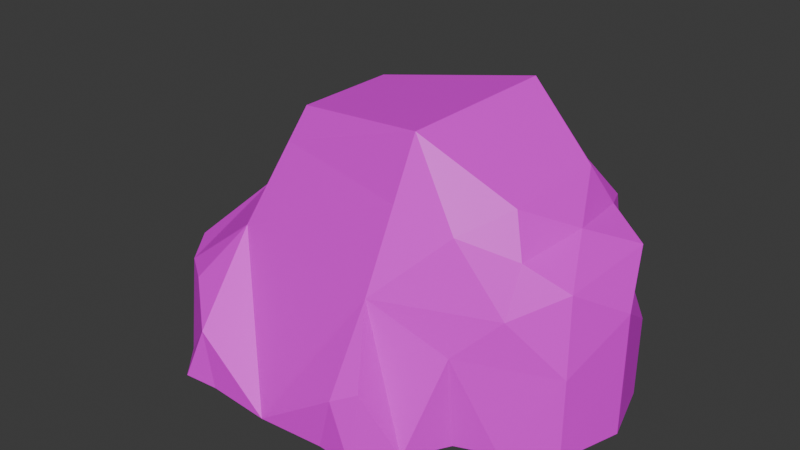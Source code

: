 # Source: Boulder.blend  (saved by Blender 5.1.30; exported with 4.5.12 LTS)
import bpy
from mathutils import Matrix  # noqa: F401  (used for matrix-valued properties, if any)

bpy.ops.wm.read_factory_settings(use_empty=True)
scene = bpy.context.scene
scene.name = 'Scene'

# ---- collections
col_collection = bpy.data.collections.new('Collection'); scene.collection.children.link(col_collection)

# ---- images (referenced by path relative to the original .blend; pixels are not part of the script)
import os
ASSET_DIR = os.environ.get("B2B_ASSET_DIR", "")  # directory of the original .blend (textures are referenced by path, not embedded)
HERE = os.path.dirname(os.path.abspath(__file__))  # packed textures are extracted next to this script under _unpacked/

def load_image(name, relpath, width, height, colorspace="sRGB"):
    """Load a texture the original file referenced (path relative to the .blend, or extracted next to this script)."""
    p = next((c for c in (os.path.join(HERE, relpath), os.path.join(ASSET_DIR, relpath)) if relpath and os.path.exists(c)), "")
    if p:
        img = bpy.data.images.load(p, check_existing=True)
        img.name = name
    else:  # same state as the original file: an image datablock whose file is absent (Cycles renders it pink)
        img = bpy.data.images.new(name, width, height)
        img.source = "FILE"
        img.filepath = "//" + (relpath or name)
    img.colorspace_settings.name = colorspace
    return img
img_stonetexture_png = load_image('StoneTexture.png', 'StoneTexture.png', 1024, 1024, 'sRGB')

# ---- materials (node trees are filled in below, after node groups)
mat_boulder = bpy.data.materials.new('Boulder')
mat_boulder.alpha_threshold = 0.0
mat_boulder.use_backface_culling_lightprobe_volume = False
mat_boulder.roughness = 0.5
mat_boulder.line_color = (0.0, 0.0, 0.0, 1.0)

# ---- material node trees
mat_boulder.use_nodes = True; mat_boulder.node_tree.nodes.clear()
_N = mat_boulder.node_tree.nodes; _L = mat_boulder.node_tree.links
n0 = _N.new('ShaderNodeOutputMaterial'); n0.name = 'Material Output'; n0.location = (200, 100)
n1 = _N.new('ShaderNodeBsdfPrincipled'); n1.name = 'Principled BSDF'; n1.location = (-200, 100)
n2 = _N.new('ShaderNodeTexImage'); n2.name = 'Image Texture'; n2.location = (-490, 80)
n2.image = img_stonetexture_png
_L.new(n1.outputs[0], n0.inputs[0])
_L.new(n2.outputs[0], n1.inputs[0])
n0.is_active_output = True

# ---- world
world_world = bpy.data.worlds.new('World'); scene.world = world_world
world_world.use_nodes = True; world_world.node_tree.nodes.clear()
_N = world_world.node_tree.nodes; _L = world_world.node_tree.links
n0 = _N.new('ShaderNodeOutputWorld'); n0.name = 'World Output'; n0.location = (200, 100)
n1 = _N.new('ShaderNodeBackground'); n1.name = 'Background'; n1.location = (-200, 100)
n1.inputs[0].default_value = (0.05088, 0.05088, 0.05088, 1.0)
_L.new(n1.outputs[0], n0.inputs[0])
n0.is_active_output = True
world_world.color = (0.05088, 0.05088, 0.05088)
world_world.sun_shadow_jitter_overblur = 0.0

# ---- meshes
me_cube = bpy.data.meshes.new('Cube')
me_cube.from_pydata([(0.3527, -0.566, 0.5645), (-0.3941, 0.3615, 0.6259), (-0.3636, -0.417, 0.5438), (0.3777, -0.3421, 1.088), (-0.2306, -0.2135, 0.99), (0.3778, 0.3433, 1.088), (-0.2307, 0.2122, 0.9899), (0.7646, 0.3629, 0.5394), (0.7647, -0.3628, 0.5385), (0.6989, 0.2239, 0.8693), (0.6989, -0.2235, 0.8694), (-0.7783, -0.285, 0.3176), (-0.7782, 0.2844, 0.3176), (-0.5359, -0.5878, 0.009817), (0.5211, -0.5851, 0.009872), (0.763, 0.3629, 0.00989), (0.7657, -0.3618, 0.009889), (-0.7939, -0.3297, 0.00959), (-0.7943, 0.3326, 0.009593), (-0.5031, -0.5575, 0.3285), (-0.2765, 0.2702, 0.8477), (0.002439, -0.0002369, 1.027), (0.7664, 0.2841, 0.7219), (0.7664, -0.2837, 0.7219), (-0.7919, -0.327, 0.2187), (-0.6557, 0.329, 0.4383), (-0.268, -0.7146, 0.009664), (-0.3286, -0.7021, 0.2272), (0.266, -0.7148, 0.009663), (0.3266, -0.7238, 0.2304), (-0.7923, 0.3278, 0.2195), (0.4098, -0.7257, 0.009713), (-0.6488, -0.4633, 0.00982), (-0.8518, 0.0001606, 0.009495), (0.3246, 0.5461, 0.009476), (-0.4128, -0.7257, 0.009704), (-0.6408, 0.4524, 0.3199), (0.6122, -0.4524, 0.3826), (0.4265, -0.6924, 0.284), (-0.0004135, -0.7341, 0.009704), (-0.6727, -0.0004952, 0.479), (-0.6473, -0.4547, 0.3161), (-0.8493, 2.268e-05, 0.1839), (0.584, -0.4024, 0.7994), (0.8109, 0.0001891, 0.7498), (0.5835, 0.4019, 0.8006), (-0.3839, -0.002342, 0.8586), (0.615, -0.421, 0.009411), (-0.003617, 0.3925, 0.8761), (0.5066, -0.3798, 0.9076), (0.5547, -0.2768, 0.9675), (0.3669, -0.4389, 0.8616), (-0.2694, -0.2729, 0.8599), (1.017, 0.0001579, 0.4999), (0.5565, 0.2769, 0.9662), (0.9243, 0.2255, 0.6378), (0.9411, 0.2519, 0.3335), (0.9403, 0.252, 0.009826), (0.941, -0.2508, 0.3332), (0.9408, -0.2503, 0.009826), (1.016, 0.0007539, 0.009806), (0.9243, -0.225, 0.6379), (0.477, 0.3716, 0.9492), (1.017, 0.0003651, 0.3243), (-0.3438, 0.5636, 0.009433), (-0.005033, 0.5548, 0.6471), (0.3251, 0.5266, 0.7877), (0.6947, 0.4456, 0.6771), (0.5759, 0.5541, 0.5943), (-0.5457, 0.4745, 0.4617), (-0.3321, 0.4875, 0.5934), (0.3249, 0.5984, 0.4376), (0.3243, 0.5946, 0.2407), (-0.3474, 0.5721, 0.4036), (-0.3441, 0.6021, 0.2202), (0.7105, 0.4809, 0.3693), (0.7089, 0.477, 0.1981), (-0.7323, 0.4628, 0.2084), (-0.7457, 0.4669, 0.009643), (0.5737, 0.5516, 0.2176), (-0.001881, 0.6053, 0.2481), (-0.6077, 0.5604, 0.009804), (-0.2142, 0.4384, 0.7676), (0.6908, 0.459, 0.009586), (-0.6178, 0.5042, 0.3087), (-0.00145, 0.5655, 0.009479), (0.5732, 0.4866, 0.009443), (0.5742, 0.5603, 0.3995)], [], [(65, 82, 48, 66), (3, 5, 21), (24, 41, 11), (5, 48, 6), (20, 1, 46), (53, 56, 7, 55), (0, 38, 14, 37), (46, 52, 4), (43, 23, 10), (42, 12, 30), (31, 14, 38), (40, 12, 42, 11), (63, 53, 58), (10, 44, 9), (37, 16, 58, 8), (27, 19, 13, 35), (61, 53, 55, 44), (25, 36, 30, 12), (48, 62, 45, 66), (8, 43, 0, 37), (57, 15, 56), (18, 77, 78), (67, 7, 75, 68), (1, 20, 82, 70), (54, 62, 5), (16, 59, 58), (68, 66, 45, 67), (54, 3, 50), (15, 76, 75), (45, 22, 67), (3, 52, 51), (43, 49, 51, 0), (14, 47, 16, 37), (2, 46, 1, 40), (32, 24, 17), (13, 41, 32), (0, 29, 38), (42, 18, 33), (17, 42, 33), (11, 42, 24), (39, 0, 2), (21, 5, 6), (3, 54, 5), (22, 44, 55), (48, 20, 6), (7, 56, 15, 75), (36, 25, 69, 84), (15, 57, 60), (13, 32, 26), (7, 22, 55), (39, 26, 85), (32, 17, 33), (23, 43, 8), (23, 44, 10), (40, 11, 41, 2), (40, 25, 12), (22, 45, 9), (20, 46, 6), (73, 70, 65), (49, 50, 3), (2, 19, 27), (25, 1, 70, 69), (30, 36, 84, 77), (15, 83, 76), (63, 56, 53), (18, 78, 81), (16, 47, 86, 15), (54, 50, 10, 9), (26, 32, 64, 85), (61, 8, 58, 53), (63, 59, 60), (57, 56, 63, 60), (46, 4, 6), (65, 70, 82), (87, 71, 68), (51, 49, 3), (44, 23, 61), (22, 7, 67), (86, 76, 83), (85, 72, 34), (81, 77, 84), (70, 73, 84, 69), (73, 74, 81, 84), (74, 85, 64), (34, 79, 86), (79, 87, 75, 76), (72, 87, 79), (87, 68, 75), (68, 71, 65, 66), (80, 71, 72), (73, 80, 74), (9, 45, 62, 54), (64, 81, 74), (20, 48, 82), (27, 35, 26), (43, 10, 50, 49), (52, 3, 4), (31, 38, 29), (29, 39, 28), (39, 27, 26), (29, 28, 31), (21, 4, 3), (19, 2, 41), (23, 8, 61), (18, 30, 77), (52, 46, 2), (32, 41, 24), (13, 19, 41), (42, 30, 18), (17, 24, 42), (47, 39, 85, 34), (26, 35, 13), (59, 16, 60), (39, 47, 28), (62, 48, 5), (32, 33, 64), (60, 16, 15), (51, 52, 2, 0), (33, 18, 64), (64, 18, 81), (34, 86, 47), (86, 83, 15), (63, 58, 59), (14, 31, 28), (86, 79, 76), (85, 80, 72), (81, 78, 77), (74, 80, 85), (34, 72, 79), (72, 71, 87), (73, 65, 71, 80), (6, 4, 21), (44, 22, 9), (2, 27, 39), (29, 0, 39), (1, 25, 40), (47, 14, 28)])
_uv = me_cube.uv_layers.new(name='UVMap')
_uv.uv.foreach_set('vector', [0.4508, 0.7811, 0.342, 0.8335, 0.4515, 0.8806, 0.6225, 0.8422, 0.6527, 0.98, 0.6527, 0.98, 0.4523, 0.9531, 0.04156, 0.5948, 0.1168, 0.6371, 0.04864, 0.6377, 0.6527, 0.98, 0.4491, 0.8855, 0.3278, 0.9363, 0.3096, 0.8683, 0.2485, 0.7718, 0.2538, 0.873, 0.9822, 0.717, 0.9428, 0.6447, 0.851, 0.7342, 0.9341, 0.777, 0.6368, 0.7451, 0.6752, 0.6231, 0.7244, 0.5039, 0.7718, 0.666, 0.2461, 0.8777, 0.3072, 0.8783, 0.3279, 0.9363, 0.7571, 0.8473, 0.852, 0.8136, 0.8169, 0.8777, 0.01171, 0.5796, 0.0487, 0.6377, 0.04136, 0.5951, 0.6666, 0.5039, 0.7244, 0.5039, 0.6752, 0.6231, 0.1036, 0.708, 0.0487, 0.6377, 0.01171, 0.5796, 0.04864, 0.6377, 0.9822, 0.6407, 0.9822, 0.717, 0.9428, 0.6446, 0.8169, 0.8777, 0.8751, 0.8257, 0.8169, 0.8777, 0.7718, 0.666, 0.8516, 0.504, 0.9428, 0.6446, 0.8511, 0.7338, 0.2825, 0.5985, 0.1918, 0.6425, 0.1747, 0.5039, 0.2387, 0.5039, 0.9341, 0.777, 0.9822, 0.717, 0.9341, 0.777, 0.8751, 0.8257, 0.1124, 0.6903, 0.1201, 0.6388, 0.04136, 0.5951, 0.0487, 0.6377, 0.4515, 0.8806, 0.7015, 0.9124, 0.7569, 0.8478, 0.6225, 0.8422, 0.8511, 0.7338, 0.7571, 0.8473, 0.6368, 0.7451, 0.7718, 0.666, 0.9424, 0.5039, 0.8502, 0.504, 0.9428, 0.6447, 0.04032, 0.5038, 0.07256, 0.5903, 0.06561, 0.5039, 0.8147, 0.7941, 0.851, 0.7342, 0.8229, 0.6602, 0.7529, 0.7581, 0.2485, 0.7718, 0.3096, 0.8683, 0.342, 0.8335, 0.2807, 0.7577, 0.7481, 0.9257, 0.7057, 0.9181, 0.6527, 0.98, 0.8516, 0.504, 0.9427, 0.5039, 0.9428, 0.6446, 0.7529, 0.7581, 0.6225, 0.8422, 0.7569, 0.8478, 0.8147, 0.7941, 0.7481, 0.9257, 0.6527, 0.98, 0.7472, 0.9263, 0.8502, 0.504, 0.8221, 0.5858, 0.8229, 0.6602, 0.7569, 0.8478, 0.852, 0.8136, 0.8147, 0.7941, 0.6527, 0.98, 0.3072, 0.8783, 0.6469, 0.879, 0.7571, 0.8473, 0.7169, 0.8943, 0.6442, 0.8743, 0.6368, 0.7451, 0.7244, 0.5039, 0.7733, 0.5037, 0.8516, 0.504, 0.7718, 0.666, 0.2643, 0.7361, 0.2538, 0.873, 0.2485, 0.7718, 0.1036, 0.708, 0.116, 0.5039, 0.04156, 0.5948, 0.04055, 0.5038, 0.1747, 0.5039, 0.1168, 0.6371, 0.116, 0.5039, 0.6368, 0.7451, 0.6233, 0.5998, 0.6752, 0.6231, 0.01171, 0.5796, 0.04032, 0.5038, 0.01042, 0.5038, 0.04055, 0.5038, 0.01171, 0.5796, 0.01042, 0.5038, 0.04864, 0.6377, 0.01171, 0.5796, 0.04156, 0.5948, 0.4532, 0.5039, 0.6368, 0.7451, 0.2643, 0.7361, 0.4523, 0.9531, 0.6527, 0.98, 0.3278, 0.9363, 0.6527, 0.98, 0.7481, 0.9257, 0.6527, 0.98, 0.852, 0.8136, 0.8751, 0.8257, 0.9341, 0.777, 0.4491, 0.8855, 0.3034, 0.8728, 0.3278, 0.9363, 0.851, 0.7342, 0.9428, 0.6447, 0.8502, 0.504, 0.8229, 0.6602, 0.1201, 0.6388, 0.1124, 0.6903, 0.1696, 0.7004, 0.1321, 0.6339, 0.8787, 0.1058, 0.9061, 0.03103, 0.9884, 0.1697, 0.238, 0.4496, 0.1791, 0.3955, 0.3911, 0.4724, 0.851, 0.7342, 0.852, 0.8136, 0.9341, 0.777, 0.5073, 0.4747, 0.3911, 0.4724, 0.4796, 0.0181, 0.1791, 0.3955, 0.02495, 0.4716, 0.0348, 0.2459, 0.852, 0.8136, 0.7571, 0.8473, 0.8511, 0.7338, 0.852, 0.8136, 0.8751, 0.8257, 0.8169, 0.8777, 0.1036, 0.708, 0.04864, 0.6377, 0.1168, 0.6371, 0.2643, 0.7361, 0.1036, 0.708, 0.1124, 0.6903, 0.0487, 0.6377, 0.852, 0.8136, 0.7569, 0.8478, 0.8169, 0.8777, 0.3034, 0.8728, 0.2461, 0.8777, 0.3278, 0.9363, 0.2728, 0.6752, 0.2807, 0.7577, 0.4508, 0.7811, 0.7215, 0.8996, 0.7472, 0.9263, 0.6527, 0.98, 0.2643, 0.7361, 0.1918, 0.6425, 0.2825, 0.5985, 0.1124, 0.6903, 0.2485, 0.7718, 0.2807, 0.7577, 0.1696, 0.7004, 0.04136, 0.5951, 0.1201, 0.6388, 0.1321, 0.6339, 0.07256, 0.5903, 0.8502, 0.504, 0.8127, 0.5038, 0.8221, 0.5858, 0.9822, 0.6407, 0.9428, 0.6447, 0.9822, 0.717, 0.02566, 0.1208, 0.03159, 0.026, 0.2173, 0.03017, 0.9738, 0.3259, 0.9049, 0.4157, 0.73, 0.03604, 0.8787, 0.1058, 0.7428, 0.9198, 0.7419, 0.9204, 0.8169, 0.8777, 0.8169, 0.8777, 0.3911, 0.4724, 0.1791, 0.3955, 0.3315, 0.02459, 0.4796, 0.0181, 0.9341, 0.777, 0.8511, 0.7338, 0.9428, 0.6446, 0.9822, 0.717, 0.9822, 0.6407, 0.9427, 0.5039, 0.9817, 0.5039, 0.9424, 0.5039, 0.9428, 0.6447, 0.9822, 0.6407, 0.9817, 0.5039, 0.2461, 0.8777, 0.3279, 0.9363, 0.3278, 0.9363, 0.4508, 0.7811, 0.2807, 0.7577, 0.342, 0.8335, 0.752, 0.6734, 0.6224, 0.6899, 0.7529, 0.7581, 0.6469, 0.879, 0.7215, 0.8996, 0.6527, 0.98, 0.8751, 0.8257, 0.852, 0.8136, 0.9341, 0.777, 0.852, 0.8136, 0.851, 0.7342, 0.8147, 0.7941, 0.7515, 0.5038, 0.8221, 0.5858, 0.8127, 0.5038, 0.4527, 0.5038, 0.6221, 0.6043, 0.6222, 0.5038, 0.1374, 0.5039, 0.07256, 0.5903, 0.1321, 0.6339, 0.2807, 0.7577, 0.2728, 0.6752, 0.1321, 0.6339, 0.1696, 0.7004, 0.2728, 0.6752, 0.2745, 0.5954, 0.1374, 0.5039, 0.1321, 0.6339, 0.2745, 0.5954, 0.4527, 0.5038, 0.2746, 0.5038, 0.6222, 0.5038, 0.7518, 0.5943, 0.7515, 0.5038, 0.7518, 0.5943, 0.752, 0.6734, 0.8229, 0.6602, 0.8221, 0.5858, 0.6221, 0.6043, 0.752, 0.6734, 0.7518, 0.5943, 0.752, 0.6734, 0.7529, 0.7581, 0.8229, 0.6602, 0.7529, 0.7581, 0.6224, 0.6899, 0.4508, 0.7811, 0.6225, 0.8422, 0.4524, 0.6075, 0.6224, 0.6899, 0.6221, 0.6043, 0.2728, 0.6752, 0.4524, 0.6075, 0.2745, 0.5954, 0.8169, 0.8777, 0.7569, 0.8478, 0.7015, 0.9124, 0.7428, 0.9198, 0.2746, 0.5038, 0.1374, 0.5039, 0.2745, 0.5954, 0.3096, 0.8683, 0.4515, 0.8806, 0.342, 0.8335, 0.2825, 0.5985, 0.2387, 0.5039, 0.3141, 0.5039, 0.7571, 0.8473, 0.8169, 0.8777, 0.7419, 0.9204, 0.7169, 0.8943, 0.3072, 0.8783, 0.6527, 0.98, 0.3279, 0.9363, 0.6666, 0.5039, 0.6752, 0.6231, 0.6233, 0.5998, 0.6233, 0.5998, 0.4532, 0.5039, 0.5917, 0.5039, 0.4532, 0.5039, 0.2825, 0.5985, 0.3141, 0.5039, 0.6233, 0.5998, 0.5917, 0.5039, 0.6666, 0.5039, 0.4523, 0.9531, 0.3279, 0.9363, 0.6527, 0.98, 0.1918, 0.6425, 0.2643, 0.7361, 0.1168, 0.6371, 0.852, 0.8136, 0.8511, 0.7338, 0.9341, 0.777, 0.04032, 0.5038, 0.04136, 0.5951, 0.07256, 0.5903, 0.3133, 0.8736, 0.2538, 0.873, 0.2643, 0.7361, 0.116, 0.5039, 0.1168, 0.6371, 0.04156, 0.5948, 0.1747, 0.5039, 0.1918, 0.6425, 0.1168, 0.6371, 0.01171, 0.5796, 0.04136, 0.5951, 0.04032, 0.5038, 0.04055, 0.5038, 0.04156, 0.5948, 0.01171, 0.5796, 0.9049, 0.4157, 0.5073, 0.4747, 0.4796, 0.0181, 0.6212, 0.01937, 0.3911, 0.4724, 0.3286, 0.4787, 0.238, 0.4496, 0.9981, 0.2395, 0.9738, 0.3259, 0.9884, 0.1697, 0.5073, 0.4747, 0.9049, 0.4157, 0.6369, 0.4683, 0.7057, 0.9181, 0.4491, 0.8855, 0.6527, 0.98, 0.1791, 0.3955, 0.0348, 0.2459, 0.3315, 0.02459, 0.9884, 0.1697, 0.9738, 0.3259, 0.8787, 0.1058, 0.6442, 0.8743, 0.3133, 0.8736, 0.2643, 0.7361, 0.6368, 0.7451, 0.0348, 0.2459, 0.02566, 0.1208, 0.3315, 0.02459, 0.3315, 0.02459, 0.02566, 0.1208, 0.2173, 0.03017, 0.6212, 0.01937, 0.73, 0.03604, 0.9049, 0.4157, 0.73, 0.03604, 0.8676, 0.0216, 0.8787, 0.1058, 0.9822, 0.6407, 0.9428, 0.6446, 0.9427, 0.5039, 0.8603, 0.4553, 0.7462, 0.477, 0.6369, 0.4683, 0.7515, 0.5038, 0.7518, 0.5943, 0.8221, 0.5858, 0.4527, 0.5038, 0.4524, 0.6075, 0.6221, 0.6043, 0.1374, 0.5039, 0.06561, 0.5039, 0.07256, 0.5903, 0.2745, 0.5954, 0.4524, 0.6075, 0.4527, 0.5038, 0.6222, 0.5038, 0.6221, 0.6043, 0.7518, 0.5943, 0.6221, 0.6043, 0.6224, 0.6899, 0.752, 0.6734, 0.2728, 0.6752, 0.4508, 0.7811, 0.6224, 0.6899, 0.4524, 0.6075, 0.3278, 0.9363, 0.3279, 0.9363, 0.4523, 0.9531, 0.8751, 0.8257, 0.852, 0.8136, 0.8169, 0.8777, 0.2643, 0.7361, 0.2825, 0.5985, 0.4532, 0.5039, 0.6233, 0.5998, 0.6368, 0.7451, 0.4532, 0.5039, 0.2485, 0.7718, 0.1124, 0.6903, 0.1036, 0.708, 0.9049, 0.4157, 0.8603, 0.4553, 0.6369, 0.4683])
me_cube.materials.append(mat_boulder)
me_cube.use_mirror_vertex_groups = False
me_cube.update()

# ---- objects
ob_boulder = bpy.data.objects.new('Boulder', me_cube)

# ---- transforms, parenting, visibility, modifiers, constraints
ob_boulder.location = (0.0, 0.0, 0.0)
ob_boulder.lock_rotations_4d = False
ob_boulder.empty_display_type = 'ARROWS'
ob_boulder.lineart.crease_threshold = 0.0

# ---- collection membership
col_collection.objects.link(ob_boulder)

# ---- scene / render settings (as saved in the file)
scene.frame_start = 1; scene.frame_end = 250; scene.frame_set(1)
scene.render.engine = 'BLENDER_EEVEE_NEXT'
scene.render.bake_bias = 0.0
scene.render.bake_samples = 0
scene.cycles.sampling_pattern = 'TABULATED_SOBOL'
scene.eevee.use_volume_custom_range = False
bpy.context.view_layer.update()

# ---- added for rendering (the .blend has no active camera and no usable light): camera, sun
cam_auto = bpy.data.cameras.new('AutoCamera')
cam_auto.lens = 50.0
cam_auto.sensor_width = 36.0
cam_auto.clip_end = 1000.0
ob_auto_camera = bpy.data.objects.new('AutoCamera', cam_auto)
scene.collection.objects.link(ob_auto_camera)
ob_auto_camera.location = (2.43215, -2.88398, 2.42832)
ob_auto_camera.rotation_euler = (1.09748, -7.21219e-08, 0.694738)
scene.camera = ob_auto_camera
light_auto_sun = bpy.data.lights.new('AutoSun', 'SUN')
light_auto_sun.energy = 3.0
light_auto_sun.angle = 0.0523599
ob_auto_sun = bpy.data.objects.new('AutoSun', light_auto_sun)
scene.collection.objects.link(ob_auto_sun)
ob_auto_sun.rotation_euler = (0.872665, 0.174533, 0.523599)
bpy.context.view_layer.update()
